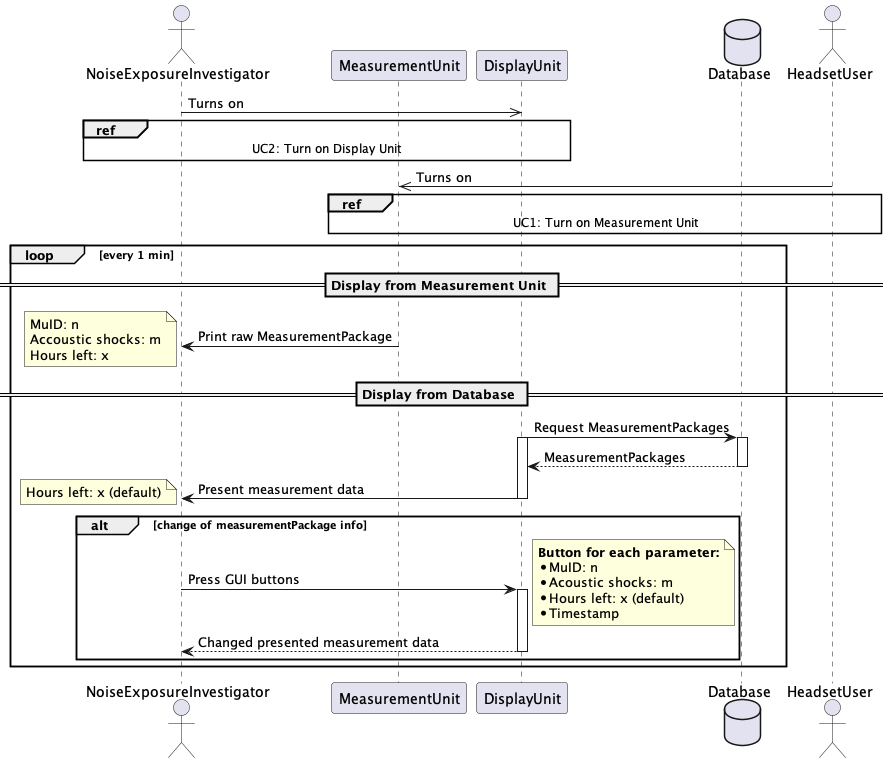

The diagram above was rendered by PlantUML. Its source (embedded in the PNG):
@startuml sequence_diagram_e2e

actor NoiseExposureInvestigator as nei
participant MeasurementUnit as mu
participant DisplayUnit as du
database Database as db
actor HeadsetUser as hu

nei ->> du : Turns on
ref over nei, du : UC2: Turn on Display Unit

hu ->> mu : Turns on
ref over hu, mu : UC1: Turn on Measurement Unit

loop every 1 min

== Display from Measurement Unit == 
    mu -> nei : Print raw MeasurementPackage
    note left
    MuID: n
    Accoustic shocks: m
    Hours left: x
    end note

== Display from Database == 
    du -> db : Request MeasurementPackages
    activate du
    activate db
    db --> du : MeasurementPackages
    deactivate db

    du -> nei : Present measurement data
    deactivate du

    note left
    Hours left: x (default)
    end note

    alt change of measurementPackage info
        nei -> du : Press GUI buttons
        activate du

        note right
        **Button for each parameter:**
        * MuID: n
        * Acoustic shocks: m
        * Hours left: x (default)
        * Timestamp
        end note

        du --> nei : Changed presented measurement data
        deactivate du
    end
end

@enduml